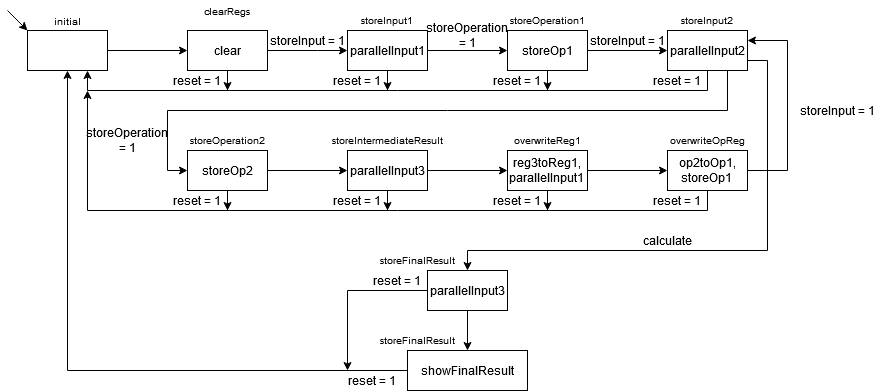

The diagram above was exported from draw.io. Its source (the exported page's mxGraphModel, read from the mxfile embedded in the PNG):
<mxGraphModel dx="1038" dy="544" grid="1" gridSize="10" guides="1" tooltips="1" connect="1" arrows="1" fold="1" page="1" pageScale="1" pageWidth="850" pageHeight="1100" math="0" shadow="0" extFonts="Arial^https://fonts.googleapis.com/css?family=Arial">
  <root>
    <mxCell id="rgz67NkW_p6Ihgp2q8P0-0" />
    <mxCell id="rgz67NkW_p6Ihgp2q8P0-1" parent="rgz67NkW_p6Ihgp2q8P0-0" />
    <mxCell id="rgz67NkW_p6Ihgp2q8P0-2" style="edgeStyle=orthogonalEdgeStyle;rounded=0;orthogonalLoop=1;jettySize=auto;html=1;" edge="1" parent="rgz67NkW_p6Ihgp2q8P0-1" source="rgz67NkW_p6Ihgp2q8P0-3" target="rgz67NkW_p6Ihgp2q8P0-7">
      <mxGeometry relative="1" as="geometry" />
    </mxCell>
    <mxCell id="rgz67NkW_p6Ihgp2q8P0-3" value="" style="rounded=0;whiteSpace=wrap;html=1;" vertex="1" parent="rgz67NkW_p6Ihgp2q8P0-1">
      <mxGeometry x="120" y="120" width="80" height="40" as="geometry" />
    </mxCell>
    <mxCell id="rgz67NkW_p6Ihgp2q8P0-4" value="&lt;font style=&quot;font-size: 10px&quot; face=&quot;Arial&quot;&gt;initial&lt;/font&gt;" style="text;html=1;strokeColor=none;fillColor=none;align=center;verticalAlign=middle;whiteSpace=wrap;rounded=0;" vertex="1" parent="rgz67NkW_p6Ihgp2q8P0-1">
      <mxGeometry x="120" y="100" width="80" height="20" as="geometry" />
    </mxCell>
    <mxCell id="rgz67NkW_p6Ihgp2q8P0-5" value="" style="endArrow=classic;html=1;entryX=0;entryY=0;entryDx=0;entryDy=0;" edge="1" parent="rgz67NkW_p6Ihgp2q8P0-1" target="rgz67NkW_p6Ihgp2q8P0-3">
      <mxGeometry width="50" height="50" relative="1" as="geometry">
        <mxPoint x="100" y="100" as="sourcePoint" />
        <mxPoint x="110" y="40" as="targetPoint" />
      </mxGeometry>
    </mxCell>
    <mxCell id="rgz67NkW_p6Ihgp2q8P0-6" style="edgeStyle=orthogonalEdgeStyle;rounded=0;orthogonalLoop=1;jettySize=auto;html=1;entryX=0;entryY=0.5;entryDx=0;entryDy=0;" edge="1" parent="rgz67NkW_p6Ihgp2q8P0-1" source="rgz67NkW_p6Ihgp2q8P0-7" target="rgz67NkW_p6Ihgp2q8P0-11">
      <mxGeometry relative="1" as="geometry">
        <mxPoint x="120" y="220" as="targetPoint" />
        <Array as="points">
          <mxPoint x="410" y="140" />
          <mxPoint x="410" y="140" />
        </Array>
      </mxGeometry>
    </mxCell>
    <mxCell id="rgz67NkW_p6Ihgp2q8P0-56" style="edgeStyle=orthogonalEdgeStyle;rounded=0;orthogonalLoop=1;jettySize=auto;html=1;" edge="1" parent="rgz67NkW_p6Ihgp2q8P0-1" source="rgz67NkW_p6Ihgp2q8P0-7">
      <mxGeometry relative="1" as="geometry">
        <mxPoint x="320" y="180" as="targetPoint" />
      </mxGeometry>
    </mxCell>
    <mxCell id="rgz67NkW_p6Ihgp2q8P0-7" value="clear" style="rounded=0;whiteSpace=wrap;html=1;" vertex="1" parent="rgz67NkW_p6Ihgp2q8P0-1">
      <mxGeometry x="280" y="120" width="80" height="40" as="geometry" />
    </mxCell>
    <mxCell id="rgz67NkW_p6Ihgp2q8P0-8" value="&lt;font style=&quot;font-size: 10px&quot; face=&quot;Arial&quot;&gt;clearRegs&lt;/font&gt;" style="text;html=1;strokeColor=none;fillColor=none;align=center;verticalAlign=middle;whiteSpace=wrap;rounded=0;" vertex="1" parent="rgz67NkW_p6Ihgp2q8P0-1">
      <mxGeometry x="280" y="90" width="80" height="20" as="geometry" />
    </mxCell>
    <mxCell id="rgz67NkW_p6Ihgp2q8P0-9" style="edgeStyle=orthogonalEdgeStyle;rounded=0;orthogonalLoop=1;jettySize=auto;html=1;fontFamily=Arial;" edge="1" parent="rgz67NkW_p6Ihgp2q8P0-1" source="rgz67NkW_p6Ihgp2q8P0-11" target="rgz67NkW_p6Ihgp2q8P0-16">
      <mxGeometry relative="1" as="geometry" />
    </mxCell>
    <mxCell id="rgz67NkW_p6Ihgp2q8P0-55" style="edgeStyle=orthogonalEdgeStyle;rounded=0;orthogonalLoop=1;jettySize=auto;html=1;" edge="1" parent="rgz67NkW_p6Ihgp2q8P0-1" source="rgz67NkW_p6Ihgp2q8P0-11">
      <mxGeometry relative="1" as="geometry">
        <mxPoint x="480" y="180" as="targetPoint" />
      </mxGeometry>
    </mxCell>
    <mxCell id="rgz67NkW_p6Ihgp2q8P0-11" value="&lt;font style=&quot;font-size: 12px&quot; face=&quot;Arial&quot;&gt;parallelInput1&lt;/font&gt;" style="rounded=0;whiteSpace=wrap;html=1;" vertex="1" parent="rgz67NkW_p6Ihgp2q8P0-1">
      <mxGeometry x="440" y="120" width="80" height="40" as="geometry" />
    </mxCell>
    <mxCell id="rgz67NkW_p6Ihgp2q8P0-12" value="&lt;font&gt;storeInput&lt;/font&gt; = 1" style="text;html=1;strokeColor=none;fillColor=none;align=center;verticalAlign=middle;whiteSpace=wrap;rounded=0;fontFamily=Arial;" vertex="1" parent="rgz67NkW_p6Ihgp2q8P0-1">
      <mxGeometry x="360" y="120" width="80" height="20" as="geometry" />
    </mxCell>
    <mxCell id="rgz67NkW_p6Ihgp2q8P0-13" value="storeInput1" style="text;html=1;strokeColor=none;fillColor=none;align=center;verticalAlign=middle;whiteSpace=wrap;rounded=0;fontFamily=Arial;fontSize=10;" vertex="1" parent="rgz67NkW_p6Ihgp2q8P0-1">
      <mxGeometry x="440" y="100" width="80" height="20" as="geometry" />
    </mxCell>
    <mxCell id="rgz67NkW_p6Ihgp2q8P0-15" style="edgeStyle=orthogonalEdgeStyle;rounded=0;orthogonalLoop=1;jettySize=auto;html=1;entryX=0;entryY=0.5;entryDx=0;entryDy=0;fontFamily=Arial;fontSize=10;" edge="1" parent="rgz67NkW_p6Ihgp2q8P0-1" source="rgz67NkW_p6Ihgp2q8P0-16" target="rgz67NkW_p6Ihgp2q8P0-22">
      <mxGeometry relative="1" as="geometry" />
    </mxCell>
    <mxCell id="rgz67NkW_p6Ihgp2q8P0-54" style="edgeStyle=orthogonalEdgeStyle;rounded=0;orthogonalLoop=1;jettySize=auto;html=1;" edge="1" parent="rgz67NkW_p6Ihgp2q8P0-1" source="rgz67NkW_p6Ihgp2q8P0-16">
      <mxGeometry relative="1" as="geometry">
        <mxPoint x="640" y="180" as="targetPoint" />
      </mxGeometry>
    </mxCell>
    <mxCell id="rgz67NkW_p6Ihgp2q8P0-16" value="storeOp1" style="rounded=0;whiteSpace=wrap;html=1;fontFamily=Arial;" vertex="1" parent="rgz67NkW_p6Ihgp2q8P0-1">
      <mxGeometry x="600" y="120" width="80" height="40" as="geometry" />
    </mxCell>
    <mxCell id="rgz67NkW_p6Ihgp2q8P0-17" value="storeOperation1" style="text;html=1;strokeColor=none;fillColor=none;align=center;verticalAlign=middle;whiteSpace=wrap;rounded=0;fontFamily=Arial;fontSize=10;" vertex="1" parent="rgz67NkW_p6Ihgp2q8P0-1">
      <mxGeometry x="600" y="100" width="80" height="20" as="geometry" />
    </mxCell>
    <mxCell id="rgz67NkW_p6Ihgp2q8P0-18" value="storeOperation = 1" style="text;html=1;strokeColor=none;fillColor=none;align=center;verticalAlign=middle;whiteSpace=wrap;rounded=0;fontFamily=Arial;" vertex="1" parent="rgz67NkW_p6Ihgp2q8P0-1">
      <mxGeometry x="520" y="90" width="80" height="70" as="geometry" />
    </mxCell>
    <mxCell id="rgz67NkW_p6Ihgp2q8P0-20" style="edgeStyle=orthogonalEdgeStyle;rounded=0;orthogonalLoop=1;jettySize=auto;html=1;entryX=0;entryY=0.5;entryDx=0;entryDy=0;fontFamily=Arial;fontSize=10;" edge="1" parent="rgz67NkW_p6Ihgp2q8P0-1" source="rgz67NkW_p6Ihgp2q8P0-22" target="rgz67NkW_p6Ihgp2q8P0-30">
      <mxGeometry relative="1" as="geometry">
        <Array as="points">
          <mxPoint x="820" y="200" />
          <mxPoint x="260" y="200" />
          <mxPoint x="260" y="260" />
        </Array>
      </mxGeometry>
    </mxCell>
    <mxCell id="rgz67NkW_p6Ihgp2q8P0-21" style="edgeStyle=orthogonalEdgeStyle;rounded=0;orthogonalLoop=1;jettySize=auto;html=1;exitX=1;exitY=0.75;exitDx=0;exitDy=0;entryX=0.5;entryY=0;entryDx=0;entryDy=0;fontFamily=Arial;fontSize=10;" edge="1" parent="rgz67NkW_p6Ihgp2q8P0-1" source="rgz67NkW_p6Ihgp2q8P0-22" target="rgz67NkW_p6Ihgp2q8P0-25">
      <mxGeometry relative="1" as="geometry">
        <Array as="points">
          <mxPoint x="860" y="150" />
          <mxPoint x="860" y="340" />
          <mxPoint x="560" y="340" />
        </Array>
      </mxGeometry>
    </mxCell>
    <mxCell id="rgz67NkW_p6Ihgp2q8P0-53" style="edgeStyle=orthogonalEdgeStyle;rounded=0;orthogonalLoop=1;jettySize=auto;html=1;entryX=0.75;entryY=1;entryDx=0;entryDy=0;" edge="1" parent="rgz67NkW_p6Ihgp2q8P0-1" source="rgz67NkW_p6Ihgp2q8P0-22" target="rgz67NkW_p6Ihgp2q8P0-3">
      <mxGeometry relative="1" as="geometry">
        <Array as="points">
          <mxPoint x="800" y="180" />
          <mxPoint x="180" y="180" />
        </Array>
      </mxGeometry>
    </mxCell>
    <mxCell id="rgz67NkW_p6Ihgp2q8P0-22" value="parallelInput2" style="rounded=0;whiteSpace=wrap;html=1;fontFamily=Arial;" vertex="1" parent="rgz67NkW_p6Ihgp2q8P0-1">
      <mxGeometry x="760" y="120" width="80" height="40" as="geometry" />
    </mxCell>
    <mxCell id="rgz67NkW_p6Ihgp2q8P0-49" style="edgeStyle=orthogonalEdgeStyle;rounded=0;orthogonalLoop=1;jettySize=auto;html=1;" edge="1" parent="rgz67NkW_p6Ihgp2q8P0-1" source="rgz67NkW_p6Ihgp2q8P0-25">
      <mxGeometry relative="1" as="geometry">
        <mxPoint x="560" y="440" as="targetPoint" />
      </mxGeometry>
    </mxCell>
    <mxCell id="rgz67NkW_p6Ihgp2q8P0-63" style="edgeStyle=orthogonalEdgeStyle;rounded=0;orthogonalLoop=1;jettySize=auto;html=1;" edge="1" parent="rgz67NkW_p6Ihgp2q8P0-1" source="rgz67NkW_p6Ihgp2q8P0-25">
      <mxGeometry relative="1" as="geometry">
        <mxPoint x="440" y="460" as="targetPoint" />
      </mxGeometry>
    </mxCell>
    <mxCell id="rgz67NkW_p6Ihgp2q8P0-25" value="parallelInput3" style="rounded=0;whiteSpace=wrap;html=1;fontFamily=Arial;" vertex="1" parent="rgz67NkW_p6Ihgp2q8P0-1">
      <mxGeometry x="520" y="360" width="80" height="40" as="geometry" />
    </mxCell>
    <mxCell id="rgz67NkW_p6Ihgp2q8P0-26" value="storeInput2" style="text;html=1;strokeColor=none;fillColor=none;align=center;verticalAlign=middle;whiteSpace=wrap;rounded=0;fontFamily=Arial;fontSize=10;" vertex="1" parent="rgz67NkW_p6Ihgp2q8P0-1">
      <mxGeometry x="760" y="100" width="80" height="20" as="geometry" />
    </mxCell>
    <mxCell id="rgz67NkW_p6Ihgp2q8P0-27" value="storeFinalResult" style="text;html=1;strokeColor=none;fillColor=none;align=center;verticalAlign=middle;whiteSpace=wrap;rounded=0;fontFamily=Arial;fontSize=10;" vertex="1" parent="rgz67NkW_p6Ihgp2q8P0-1">
      <mxGeometry x="470" y="340" width="80" height="20" as="geometry" />
    </mxCell>
    <mxCell id="rgz67NkW_p6Ihgp2q8P0-29" style="edgeStyle=orthogonalEdgeStyle;rounded=0;orthogonalLoop=1;jettySize=auto;html=1;fontFamily=Arial;fontSize=10;" edge="1" parent="rgz67NkW_p6Ihgp2q8P0-1" source="rgz67NkW_p6Ihgp2q8P0-30">
      <mxGeometry relative="1" as="geometry">
        <mxPoint x="440" y="260" as="targetPoint" />
      </mxGeometry>
    </mxCell>
    <mxCell id="rgz67NkW_p6Ihgp2q8P0-61" style="edgeStyle=orthogonalEdgeStyle;rounded=0;orthogonalLoop=1;jettySize=auto;html=1;" edge="1" parent="rgz67NkW_p6Ihgp2q8P0-1" source="rgz67NkW_p6Ihgp2q8P0-30">
      <mxGeometry relative="1" as="geometry">
        <mxPoint x="320" y="300" as="targetPoint" />
      </mxGeometry>
    </mxCell>
    <mxCell id="rgz67NkW_p6Ihgp2q8P0-30" value="storeOp2" style="rounded=0;whiteSpace=wrap;html=1;fontFamily=Arial;" vertex="1" parent="rgz67NkW_p6Ihgp2q8P0-1">
      <mxGeometry x="280" y="240" width="80" height="40" as="geometry" />
    </mxCell>
    <mxCell id="rgz67NkW_p6Ihgp2q8P0-31" value="storeOperation = 1" style="text;html=1;strokeColor=none;fillColor=none;align=center;verticalAlign=middle;whiteSpace=wrap;rounded=0;fontFamily=Arial;" vertex="1" parent="rgz67NkW_p6Ihgp2q8P0-1">
      <mxGeometry x="180" y="195" width="80" height="70" as="geometry" />
    </mxCell>
    <mxCell id="rgz67NkW_p6Ihgp2q8P0-32" value="storeOperation2" style="text;html=1;strokeColor=none;fillColor=none;align=center;verticalAlign=middle;whiteSpace=wrap;rounded=0;fontFamily=Arial;fontSize=10;" vertex="1" parent="rgz67NkW_p6Ihgp2q8P0-1">
      <mxGeometry x="280" y="220" width="80" height="20" as="geometry" />
    </mxCell>
    <mxCell id="rgz67NkW_p6Ihgp2q8P0-33" style="edgeStyle=orthogonalEdgeStyle;rounded=0;orthogonalLoop=1;jettySize=auto;html=1;entryX=0;entryY=0.5;entryDx=0;entryDy=0;fontFamily=Arial;fontSize=10;" edge="1" parent="rgz67NkW_p6Ihgp2q8P0-1" source="rgz67NkW_p6Ihgp2q8P0-34" target="rgz67NkW_p6Ihgp2q8P0-39">
      <mxGeometry relative="1" as="geometry" />
    </mxCell>
    <mxCell id="rgz67NkW_p6Ihgp2q8P0-59" style="edgeStyle=orthogonalEdgeStyle;rounded=0;orthogonalLoop=1;jettySize=auto;html=1;" edge="1" parent="rgz67NkW_p6Ihgp2q8P0-1" source="rgz67NkW_p6Ihgp2q8P0-34">
      <mxGeometry relative="1" as="geometry">
        <mxPoint x="480" y="300" as="targetPoint" />
      </mxGeometry>
    </mxCell>
    <mxCell id="rgz67NkW_p6Ihgp2q8P0-34" value="parallelInput3" style="rounded=0;whiteSpace=wrap;html=1;fontFamily=Arial;" vertex="1" parent="rgz67NkW_p6Ihgp2q8P0-1">
      <mxGeometry x="440" y="240" width="80" height="40" as="geometry" />
    </mxCell>
    <mxCell id="rgz67NkW_p6Ihgp2q8P0-35" value="storeIntermediateResult" style="text;html=1;strokeColor=none;fillColor=none;align=center;verticalAlign=middle;whiteSpace=wrap;rounded=0;fontFamily=Arial;fontSize=10;" vertex="1" parent="rgz67NkW_p6Ihgp2q8P0-1">
      <mxGeometry x="440" y="220" width="80" height="20" as="geometry" />
    </mxCell>
    <mxCell id="rgz67NkW_p6Ihgp2q8P0-36" value="&lt;font&gt;storeInput&lt;/font&gt; = 1" style="text;html=1;strokeColor=none;fillColor=none;align=center;verticalAlign=middle;whiteSpace=wrap;rounded=0;fontFamily=Arial;" vertex="1" parent="rgz67NkW_p6Ihgp2q8P0-1">
      <mxGeometry x="680" y="120" width="80" height="20" as="geometry" />
    </mxCell>
    <mxCell id="rgz67NkW_p6Ihgp2q8P0-38" style="edgeStyle=orthogonalEdgeStyle;rounded=0;orthogonalLoop=1;jettySize=auto;html=1;entryX=0;entryY=0.5;entryDx=0;entryDy=0;fontFamily=Arial;fontSize=10;" edge="1" parent="rgz67NkW_p6Ihgp2q8P0-1" source="rgz67NkW_p6Ihgp2q8P0-39" target="rgz67NkW_p6Ihgp2q8P0-43">
      <mxGeometry relative="1" as="geometry" />
    </mxCell>
    <mxCell id="rgz67NkW_p6Ihgp2q8P0-58" style="edgeStyle=orthogonalEdgeStyle;rounded=0;orthogonalLoop=1;jettySize=auto;html=1;" edge="1" parent="rgz67NkW_p6Ihgp2q8P0-1" source="rgz67NkW_p6Ihgp2q8P0-39">
      <mxGeometry relative="1" as="geometry">
        <mxPoint x="640" y="300" as="targetPoint" />
      </mxGeometry>
    </mxCell>
    <mxCell id="rgz67NkW_p6Ihgp2q8P0-39" value="&lt;div&gt;reg3toReg1,&lt;/div&gt;&lt;div&gt;parallelInput1&lt;br&gt;&lt;/div&gt;" style="rounded=0;whiteSpace=wrap;html=1;fontFamily=Arial;" vertex="1" parent="rgz67NkW_p6Ihgp2q8P0-1">
      <mxGeometry x="600" y="240" width="80" height="40" as="geometry" />
    </mxCell>
    <mxCell id="rgz67NkW_p6Ihgp2q8P0-40" value="overwriteReg1" style="text;html=1;strokeColor=none;fillColor=none;align=center;verticalAlign=middle;whiteSpace=wrap;rounded=0;fontFamily=Arial;fontSize=10;" vertex="1" parent="rgz67NkW_p6Ihgp2q8P0-1">
      <mxGeometry x="600" y="220" width="80" height="20" as="geometry" />
    </mxCell>
    <mxCell id="rgz67NkW_p6Ihgp2q8P0-41" style="edgeStyle=orthogonalEdgeStyle;rounded=0;orthogonalLoop=1;jettySize=auto;html=1;entryX=1;entryY=0.25;entryDx=0;entryDy=0;fontFamily=Arial;fontSize=10;" edge="1" parent="rgz67NkW_p6Ihgp2q8P0-1" source="rgz67NkW_p6Ihgp2q8P0-43" target="rgz67NkW_p6Ihgp2q8P0-22">
      <mxGeometry relative="1" as="geometry">
        <Array as="points">
          <mxPoint x="880" y="260" />
          <mxPoint x="880" y="130" />
        </Array>
      </mxGeometry>
    </mxCell>
    <mxCell id="rgz67NkW_p6Ihgp2q8P0-57" style="edgeStyle=orthogonalEdgeStyle;rounded=0;orthogonalLoop=1;jettySize=auto;html=1;" edge="1" parent="rgz67NkW_p6Ihgp2q8P0-1" source="rgz67NkW_p6Ihgp2q8P0-43">
      <mxGeometry relative="1" as="geometry">
        <mxPoint x="180" y="180" as="targetPoint" />
        <Array as="points">
          <mxPoint x="800" y="300" />
          <mxPoint x="180" y="300" />
        </Array>
      </mxGeometry>
    </mxCell>
    <mxCell id="rgz67NkW_p6Ihgp2q8P0-43" value="&lt;div&gt;op2toOp1,&lt;/div&gt;&lt;div&gt;storeOp1&lt;br&gt;&lt;/div&gt;" style="rounded=0;whiteSpace=wrap;html=1;fontFamily=Arial;" vertex="1" parent="rgz67NkW_p6Ihgp2q8P0-1">
      <mxGeometry x="760" y="240" width="80" height="40" as="geometry" />
    </mxCell>
    <mxCell id="rgz67NkW_p6Ihgp2q8P0-44" value="overwriteOpReg" style="text;html=1;strokeColor=none;fillColor=none;align=center;verticalAlign=middle;whiteSpace=wrap;rounded=0;fontFamily=Arial;fontSize=10;" vertex="1" parent="rgz67NkW_p6Ihgp2q8P0-1">
      <mxGeometry x="760" y="220" width="80" height="20" as="geometry" />
    </mxCell>
    <mxCell id="rgz67NkW_p6Ihgp2q8P0-45" value="&lt;font&gt;storeInput&lt;/font&gt; = 1" style="text;html=1;strokeColor=none;fillColor=none;align=center;verticalAlign=middle;whiteSpace=wrap;rounded=0;fontFamily=Arial;" vertex="1" parent="rgz67NkW_p6Ihgp2q8P0-1">
      <mxGeometry x="890" y="190" width="80" height="20" as="geometry" />
    </mxCell>
    <mxCell id="rgz67NkW_p6Ihgp2q8P0-46" value="calculate" style="text;html=1;strokeColor=none;fillColor=none;align=center;verticalAlign=middle;whiteSpace=wrap;rounded=0;fontFamily=Arial;" vertex="1" parent="rgz67NkW_p6Ihgp2q8P0-1">
      <mxGeometry x="730" y="320" width="60" height="20" as="geometry" />
    </mxCell>
    <mxCell id="rgz67NkW_p6Ihgp2q8P0-48" value="reset = 1" style="text;html=1;strokeColor=none;fillColor=none;align=center;verticalAlign=middle;whiteSpace=wrap;rounded=0;fontFamily=Arial;" vertex="1" parent="rgz67NkW_p6Ihgp2q8P0-1">
      <mxGeometry x="425" y="460" width="80" height="20" as="geometry" />
    </mxCell>
    <mxCell id="rgz67NkW_p6Ihgp2q8P0-52" style="edgeStyle=orthogonalEdgeStyle;rounded=0;orthogonalLoop=1;jettySize=auto;html=1;entryX=0.5;entryY=1;entryDx=0;entryDy=0;" edge="1" parent="rgz67NkW_p6Ihgp2q8P0-1" source="rgz67NkW_p6Ihgp2q8P0-50" target="rgz67NkW_p6Ihgp2q8P0-3">
      <mxGeometry relative="1" as="geometry" />
    </mxCell>
    <mxCell id="rgz67NkW_p6Ihgp2q8P0-50" value="showFinalResult" style="rounded=0;whiteSpace=wrap;html=1;fontFamily=Arial;" vertex="1" parent="rgz67NkW_p6Ihgp2q8P0-1">
      <mxGeometry x="500" y="440" width="120" height="40" as="geometry" />
    </mxCell>
    <mxCell id="rgz67NkW_p6Ihgp2q8P0-51" value="storeFinalResult" style="text;html=1;strokeColor=none;fillColor=none;align=center;verticalAlign=middle;whiteSpace=wrap;rounded=0;fontFamily=Arial;fontSize=10;" vertex="1" parent="rgz67NkW_p6Ihgp2q8P0-1">
      <mxGeometry x="470" y="420" width="80" height="20" as="geometry" />
    </mxCell>
    <mxCell id="rgz67NkW_p6Ihgp2q8P0-62" value="reset = 1" style="text;html=1;strokeColor=none;fillColor=none;align=center;verticalAlign=middle;whiteSpace=wrap;rounded=0;fontFamily=Arial;" vertex="1" parent="rgz67NkW_p6Ihgp2q8P0-1">
      <mxGeometry x="450" y="360" width="80" height="20" as="geometry" />
    </mxCell>
    <mxCell id="rgz67NkW_p6Ihgp2q8P0-64" value="reset = 1" style="text;html=1;strokeColor=none;fillColor=none;align=center;verticalAlign=middle;whiteSpace=wrap;rounded=0;fontFamily=Arial;" vertex="1" parent="rgz67NkW_p6Ihgp2q8P0-1">
      <mxGeometry x="730" y="280" width="80" height="20" as="geometry" />
    </mxCell>
    <mxCell id="rgz67NkW_p6Ihgp2q8P0-65" value="reset = 1" style="text;html=1;strokeColor=none;fillColor=none;align=center;verticalAlign=middle;whiteSpace=wrap;rounded=0;fontFamily=Arial;" vertex="1" parent="rgz67NkW_p6Ihgp2q8P0-1">
      <mxGeometry x="570" y="280" width="80" height="20" as="geometry" />
    </mxCell>
    <mxCell id="rgz67NkW_p6Ihgp2q8P0-66" value="reset = 1" style="text;html=1;strokeColor=none;fillColor=none;align=center;verticalAlign=middle;whiteSpace=wrap;rounded=0;fontFamily=Arial;" vertex="1" parent="rgz67NkW_p6Ihgp2q8P0-1">
      <mxGeometry x="410" y="280" width="80" height="20" as="geometry" />
    </mxCell>
    <mxCell id="rgz67NkW_p6Ihgp2q8P0-67" value="reset = 1" style="text;html=1;strokeColor=none;fillColor=none;align=center;verticalAlign=middle;whiteSpace=wrap;rounded=0;fontFamily=Arial;" vertex="1" parent="rgz67NkW_p6Ihgp2q8P0-1">
      <mxGeometry x="250" y="280" width="80" height="20" as="geometry" />
    </mxCell>
    <mxCell id="rgz67NkW_p6Ihgp2q8P0-68" value="reset = 1" style="text;html=1;strokeColor=none;fillColor=none;align=center;verticalAlign=middle;whiteSpace=wrap;rounded=0;fontFamily=Arial;" vertex="1" parent="rgz67NkW_p6Ihgp2q8P0-1">
      <mxGeometry x="410" y="160" width="80" height="20" as="geometry" />
    </mxCell>
    <mxCell id="rgz67NkW_p6Ihgp2q8P0-69" value="reset = 1" style="text;html=1;strokeColor=none;fillColor=none;align=center;verticalAlign=middle;whiteSpace=wrap;rounded=0;fontFamily=Arial;" vertex="1" parent="rgz67NkW_p6Ihgp2q8P0-1">
      <mxGeometry x="250" y="160" width="80" height="20" as="geometry" />
    </mxCell>
    <mxCell id="rgz67NkW_p6Ihgp2q8P0-70" value="reset = 1" style="text;html=1;strokeColor=none;fillColor=none;align=center;verticalAlign=middle;whiteSpace=wrap;rounded=0;fontFamily=Arial;" vertex="1" parent="rgz67NkW_p6Ihgp2q8P0-1">
      <mxGeometry x="570" y="160" width="80" height="20" as="geometry" />
    </mxCell>
    <mxCell id="rgz67NkW_p6Ihgp2q8P0-71" value="reset = 1" style="text;html=1;strokeColor=none;fillColor=none;align=center;verticalAlign=middle;whiteSpace=wrap;rounded=0;fontFamily=Arial;" vertex="1" parent="rgz67NkW_p6Ihgp2q8P0-1">
      <mxGeometry x="730" y="160" width="80" height="20" as="geometry" />
    </mxCell>
  </root>
</mxGraphModel>